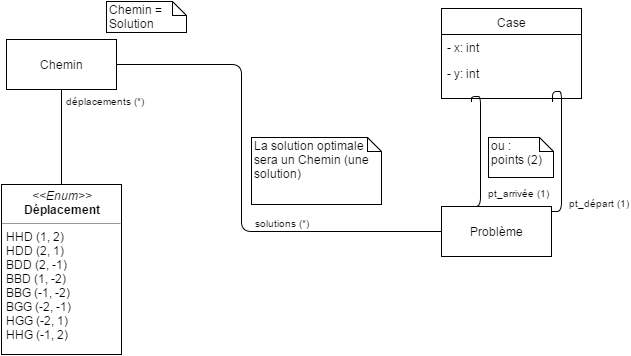

The diagram above was exported from draw.io. Its source (the exported page's mxGraphModel, read from the mxfile embedded in the PNG):
<mxGraphModel dx="876" dy="473" grid="1" gridSize="10" guides="1" tooltips="1" connect="1" arrows="1" fold="1" page="1" pageScale="1" pageWidth="826" pageHeight="1169" background="#ffffff" math="0" shadow="0">
  <root>
    <mxCell id="0" />
    <mxCell id="1" parent="0" />
    <mxCell id="2" value="Case" style="swimlane;html=1;fontStyle=0;childLayout=stackLayout;horizontal=1;startSize=26;fillColor=none;horizontalStack=0;resizeParent=1;resizeLast=0;collapsible=1;marginBottom=0;swimlaneFillColor=#ffffff;" vertex="1" parent="1">
      <mxGeometry x="460" y="37" width="140" height="90" as="geometry" />
    </mxCell>
    <mxCell id="3" value="- x: int" style="text;html=1;strokeColor=none;fillColor=none;align=left;verticalAlign=top;spacingLeft=4;spacingRight=4;whiteSpace=wrap;overflow=hidden;rotatable=0;points=[[0,0.5],[1,0.5]];portConstraint=eastwest;" vertex="1" parent="2">
      <mxGeometry y="26" width="140" height="26" as="geometry" />
    </mxCell>
    <mxCell id="4" value="- y: int" style="text;html=1;strokeColor=none;fillColor=none;align=left;verticalAlign=top;spacingLeft=4;spacingRight=4;whiteSpace=wrap;overflow=hidden;rotatable=0;points=[[0,0.5],[1,0.5]];portConstraint=eastwest;" vertex="1" parent="2">
      <mxGeometry y="52" width="140" height="26" as="geometry" />
    </mxCell>
    <mxCell id="10" value="&lt;p style=&quot;margin: 0px ; margin-top: 4px ; text-align: center&quot;&gt;&lt;i&gt;&amp;lt;&amp;lt;Enum&amp;gt;&amp;gt;&lt;/i&gt;&lt;br&gt;&lt;b&gt;Déplacement&lt;/b&gt;&lt;/p&gt;&lt;hr size=&quot;1&quot;&gt;&lt;p style=&quot;margin: 0px ; margin-left: 4px&quot;&gt;HHD (1, 2)&lt;/p&gt;&lt;p style=&quot;margin: 0px ; margin-left: 4px&quot;&gt;HDD (2, 1)&lt;/p&gt;&lt;p style=&quot;margin: 0px ; margin-left: 4px&quot;&gt;BDD (2, -1)&lt;/p&gt;&lt;p style=&quot;margin: 0px ; margin-left: 4px&quot;&gt;BBD (1, -2)&lt;/p&gt;&lt;p style=&quot;margin: 0px ; margin-left: 4px&quot;&gt;BBG (-1, -2)&lt;/p&gt;&lt;p style=&quot;margin: 0px ; margin-left: 4px&quot;&gt;BGG (-2, -1)&lt;/p&gt;&lt;p style=&quot;margin: 0px ; margin-left: 4px&quot;&gt;HGG (-2, 1)&lt;/p&gt;&lt;p style=&quot;margin: 0px ; margin-left: 4px&quot;&gt;HHG (-1, 2)&lt;/p&gt;" style="verticalAlign=top;align=left;overflow=fill;fontSize=12;fontFamily=Helvetica;html=1;" vertex="1" parent="1">
      <mxGeometry x="20" y="213" width="120" height="170" as="geometry" />
    </mxCell>
    <mxCell id="15" value="Chemin" style="html=1;" vertex="1" parent="1">
      <mxGeometry x="25" y="68" width="110" height="50" as="geometry" />
    </mxCell>
    <mxCell id="21" value="" style="endArrow=none;html=1;edgeStyle=orthogonalEdgeStyle;entryX=0.5;entryY=1;exitX=0.5;exitY=0;" edge="1" parent="1" source="10" target="15">
      <mxGeometry relative="1" as="geometry">
        <mxPoint x="-145" y="178" as="sourcePoint" />
        <mxPoint x="15" y="178" as="targetPoint" />
        <Array as="points" />
      </mxGeometry>
    </mxCell>
    <mxCell id="23" value="déplacements (*)" style="resizable=0;html=1;align=right;verticalAlign=bottom;labelBackgroundColor=#ffffff;fontSize=10;" connectable="0" vertex="1" parent="21">
      <mxGeometry x="1" relative="1" as="geometry">
        <mxPoint x="85" y="20" as="offset" />
      </mxGeometry>
    </mxCell>
    <mxCell id="31" value="Problème" style="html=1;" vertex="1" parent="1">
      <mxGeometry x="460" y="235" width="110" height="50" as="geometry" />
    </mxCell>
    <mxCell id="35" value="" style="endArrow=none;html=1;edgeStyle=orthogonalEdgeStyle;entryX=1.009;entryY=0.1;entryPerimeter=0;" edge="1" parent="1" target="31">
      <mxGeometry relative="1" as="geometry">
        <mxPoint x="571" y="130" as="sourcePoint" />
        <mxPoint x="620" y="480" as="targetPoint" />
        <Array as="points">
          <mxPoint x="571" y="120" />
          <mxPoint x="580" y="120" />
          <mxPoint x="580" y="240" />
        </Array>
      </mxGeometry>
    </mxCell>
    <mxCell id="37" value="pt_départ (1)" style="resizable=0;html=1;align=right;verticalAlign=bottom;labelBackgroundColor=#ffffff;fontSize=10;" connectable="0" vertex="1" parent="35">
      <mxGeometry x="1" relative="1" as="geometry">
        <mxPoint x="79" as="offset" />
      </mxGeometry>
    </mxCell>
    <mxCell id="38" value="" style="endArrow=none;html=1;edgeStyle=orthogonalEdgeStyle;entryX=1.009;entryY=0.1;entryPerimeter=0;" edge="1" parent="1">
      <mxGeometry x="490" y="125" as="geometry">
        <mxPoint x="490" y="130" as="sourcePoint" />
        <mxPoint x="490" y="235" as="targetPoint" />
        <Array as="points">
          <mxPoint x="499" y="125" />
          <mxPoint x="499" y="235" />
        </Array>
      </mxGeometry>
    </mxCell>
    <mxCell id="39" value="pt_arrivée (1)" style="resizable=0;html=1;align=right;verticalAlign=bottom;labelBackgroundColor=#ffffff;fontSize=10;" connectable="0" vertex="1" parent="38">
      <mxGeometry x="1" relative="1" as="geometry">
        <mxPoint x="80" y="-5" as="offset" />
      </mxGeometry>
    </mxCell>
    <mxCell id="45" value="Chemin&amp;nbsp;&lt;span&gt;= Solution&lt;/span&gt;" style="shape=note;whiteSpace=wrap;html=1;size=14;verticalAlign=top;align=left;spacingTop=-6;" vertex="1" parent="1">
      <mxGeometry x="125" y="30" width="80" height="31" as="geometry" />
    </mxCell>
    <mxCell id="47" value="ou :&lt;div&gt;points (2)&lt;/div&gt;" style="shape=note;whiteSpace=wrap;html=1;size=14;verticalAlign=top;align=left;spacingTop=-6;" vertex="1" parent="1">
      <mxGeometry x="507" y="166" width="65" height="40" as="geometry" />
    </mxCell>
    <mxCell id="48" value="La solution optimale sera un Chemin (une solution)" style="shape=note;whiteSpace=wrap;html=1;size=14;verticalAlign=top;align=left;spacingTop=-6;" vertex="1" parent="1">
      <mxGeometry x="270" y="166" width="130" height="67" as="geometry" />
    </mxCell>
    <mxCell id="49" value="" style="endArrow=none;html=1;edgeStyle=orthogonalEdgeStyle;exitX=1;exitY=0.5;" edge="1" parent="1" source="15">
      <mxGeometry relative="1" as="geometry">
        <mxPoint x="375" y="213" as="sourcePoint" />
        <mxPoint x="460" y="260" as="targetPoint" />
        <Array as="points">
          <mxPoint x="260" y="93" />
          <mxPoint x="260" y="260" />
        </Array>
      </mxGeometry>
    </mxCell>
    <mxCell id="51" value="solutions (*)" style="resizable=0;html=1;align=right;verticalAlign=bottom;labelBackgroundColor=#ffffff;fontSize=10;" connectable="0" vertex="1" parent="49">
      <mxGeometry x="1" relative="1" as="geometry">
        <mxPoint x="-130" as="offset" />
      </mxGeometry>
    </mxCell>
  </root>
</mxGraphModel>